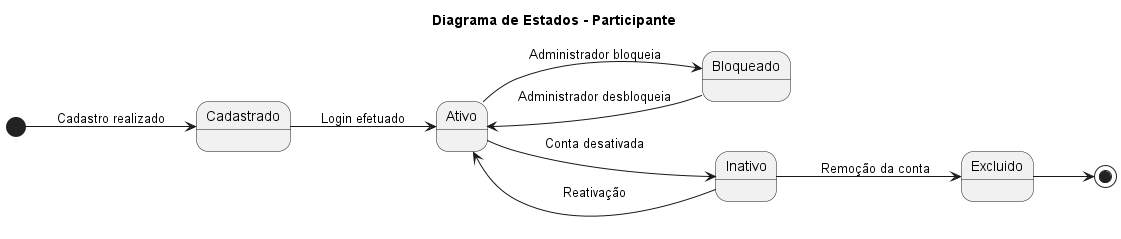

The diagram above was rendered by PlantUML. Its source (embedded in the PNG):
@startuml
left to right direction

title Diagrama de Estados - Participante



[*] --> Cadastrado : Cadastro realizado

Cadastrado --> Ativo : Login efetuado

Ativo --> Bloqueado : Administrador bloqueia

Bloqueado --> Ativo : Administrador desbloqueia

Ativo --> Inativo : Conta desativada

Inativo --> Ativo : Reativação

Inativo --> Excluido : Remoção da conta

Excluido --> [*]

@enduml